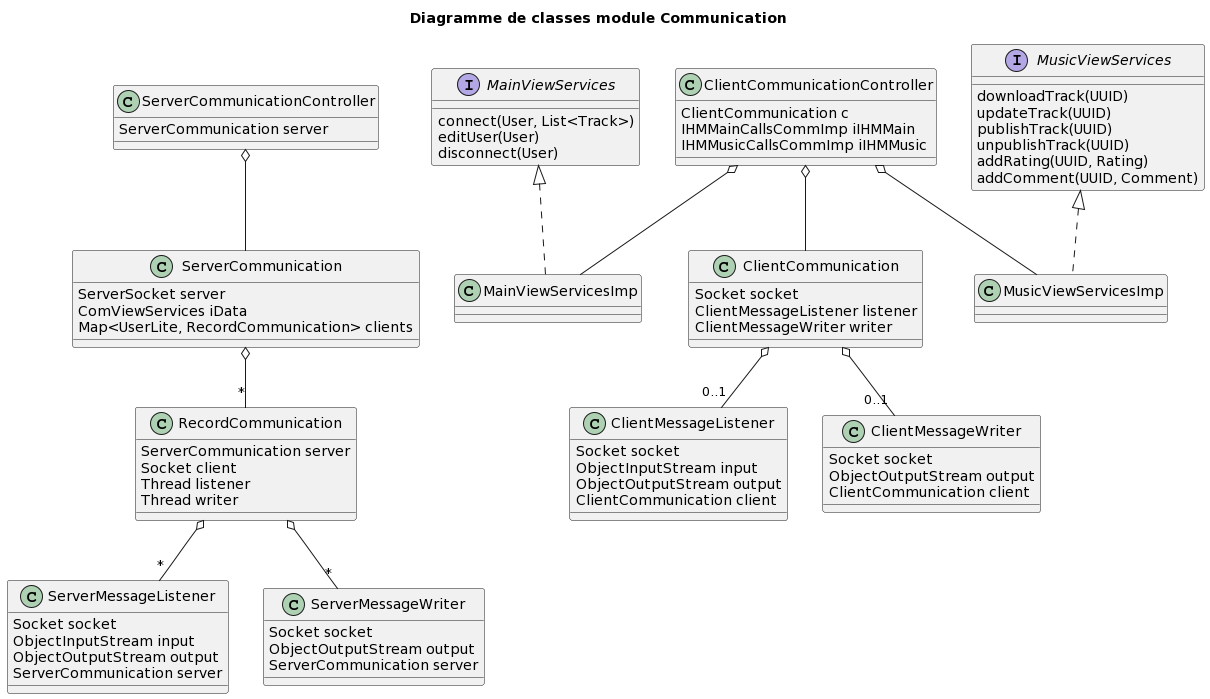

The diagram above was rendered by PlantUML. Its source (embedded in the PNG):
@startuml
title Diagramme de classes module Communication

class ServerCommunicationController {
  ServerCommunication server
}

class RecordCommunication {
  ServerCommunication server
  Socket client
  Thread listener
  Thread writer
}

class ServerCommunication {
  ServerSocket server
  ComViewServices iData
  Map<UserLite, RecordCommunication> clients
}

class ServerMessageListener {
  Socket socket
  ObjectInputStream input
  ObjectOutputStream output
  ServerCommunication server
}

class ServerMessageWriter {
  Socket socket
  ObjectOutputStream output
  ServerCommunication server
}

class ClientCommunicationController {
  ClientCommunication c
  IHMMainCallsCommImp iIHMMain
  IHMMusicCallsCommImp iIHMMusic
}

class ClientCommunication {
  Socket socket
  ClientMessageListener listener
  ClientMessageWriter writer
}

class ClientMessageListener {
  Socket socket
  ObjectInputStream input
  ObjectOutputStream output
  ClientCommunication client
}

class ClientMessageWriter {
  Socket socket
  ObjectOutputStream output
  ClientCommunication client
}


interface MainViewServices {
  connect(User, List<Track>)
  editUser(User)
  disconnect(User)
}

interface MusicViewServices {
  downloadTrack(UUID)
  updateTrack(UUID)
  publishTrack(UUID)
  unpublishTrack(UUID)
  addRating(UUID, Rating)
  addComment(UUID, Comment)
}

class MainViewServicesImp implements MainViewServices {

}

class MusicViewServicesImp implements MusicViewServices {

}

ServerCommunicationController o-- ServerCommunication
RecordCommunication o-- "*" ServerMessageWriter
RecordCommunication o-- "*" ServerMessageListener
ServerCommunication o-- "*" RecordCommunication

ClientCommunicationController o-- ClientCommunication
ClientCommunicationController o-- MainViewServicesImp
ClientCommunicationController o-- MusicViewServicesImp
ClientCommunication o-- "0..1" ClientMessageListener
ClientCommunication o-- "0..1" ClientMessageWriter
@enduml